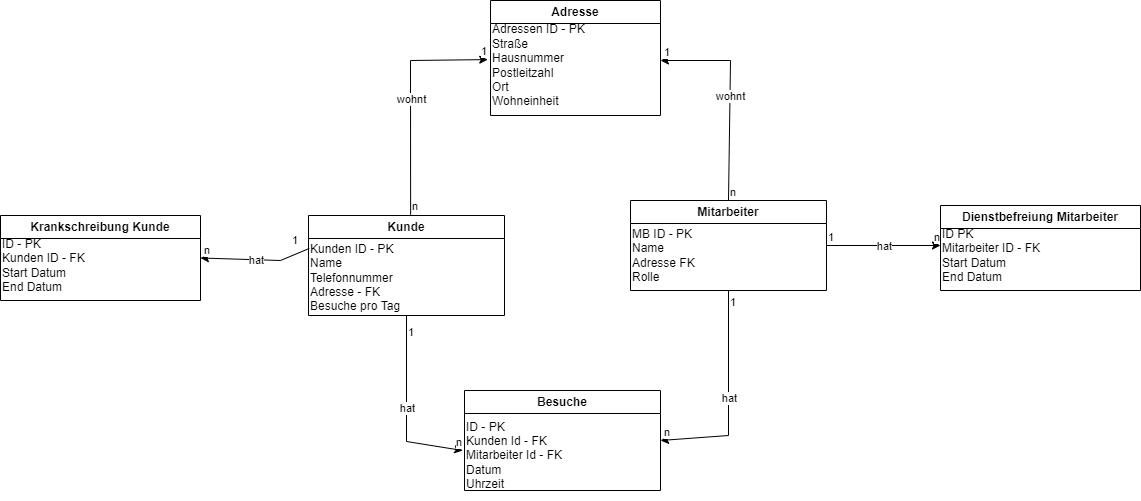

The diagram above was exported from draw.io. Its source (the exported page's mxGraphModel, read from the mxfile embedded in the PNG):
<mxGraphModel dx="1929" dy="857" grid="1" gridSize="10" guides="1" tooltips="1" connect="1" arrows="1" fold="1" page="1" pageScale="1" pageWidth="827" pageHeight="1169" math="0" shadow="0">
  <root>
    <mxCell id="0" />
    <mxCell id="1" parent="0" />
    <mxCell id="K3Xupo0fyRdiqklqDOSj-4" value="Kunde" style="swimlane;whiteSpace=wrap;html=1;" parent="1" vertex="1">
      <mxGeometry x="218" y="475" width="196" height="100" as="geometry" />
    </mxCell>
    <mxCell id="K3Xupo0fyRdiqklqDOSj-5" value="&lt;br&gt;Kunden ID - PK&lt;br&gt;Name&lt;br&gt;&lt;div&gt;&lt;span&gt;Telefonnummer&lt;/span&gt;&lt;/div&gt;&lt;div&gt;Adresse - FK&lt;br&gt;Besuche pro Tag&amp;nbsp;&lt;/div&gt;" style="text;html=1;align=left;verticalAlign=middle;resizable=0;points=[];autosize=1;strokeColor=none;fillColor=none;" parent="K3Xupo0fyRdiqklqDOSj-4" vertex="1">
      <mxGeometry y="10" width="110" height="90" as="geometry" />
    </mxCell>
    <mxCell id="K3Xupo0fyRdiqklqDOSj-6" value="Mitarbeiter" style="swimlane;whiteSpace=wrap;html=1;" parent="1" vertex="1">
      <mxGeometry x="540" y="460" width="196" height="90" as="geometry" />
    </mxCell>
    <mxCell id="K3Xupo0fyRdiqklqDOSj-7" value="MB ID - PK&lt;br&gt;Name&lt;br&gt;Adresse FK&lt;br&gt;Rolle&amp;nbsp;" style="text;html=1;align=left;verticalAlign=middle;resizable=0;points=[];autosize=1;strokeColor=none;fillColor=none;" parent="K3Xupo0fyRdiqklqDOSj-6" vertex="1">
      <mxGeometry y="20" width="90" height="70" as="geometry" />
    </mxCell>
    <mxCell id="K3Xupo0fyRdiqklqDOSj-8" value="Besuche" style="swimlane;whiteSpace=wrap;html=1;" parent="1" vertex="1">
      <mxGeometry x="374" y="650" width="196" height="100" as="geometry" />
    </mxCell>
    <mxCell id="K3Xupo0fyRdiqklqDOSj-9" value="ID - PK&lt;br&gt;Kunden Id - FK&lt;br&gt;Mitarbeiter Id - FK&lt;br&gt;Datum&lt;br&gt;Uhrzeit" style="text;html=1;align=left;verticalAlign=middle;resizable=0;points=[];autosize=1;strokeColor=none;fillColor=none;" parent="K3Xupo0fyRdiqklqDOSj-8" vertex="1">
      <mxGeometry y="20" width="120" height="90" as="geometry" />
    </mxCell>
    <mxCell id="K3Xupo0fyRdiqklqDOSj-10" value="Adresse" style="swimlane;whiteSpace=wrap;html=1;" parent="1" vertex="1">
      <mxGeometry x="400" y="260" width="170" height="115" as="geometry" />
    </mxCell>
    <mxCell id="K3Xupo0fyRdiqklqDOSj-11" value="Adressen ID - PK&lt;br&gt;Straße&lt;br&gt;Hausnummer&lt;br&gt;Postleitzahl&lt;br&gt;Ort&lt;br&gt;Wohneinheit" style="text;html=1;align=left;verticalAlign=middle;resizable=0;points=[];autosize=1;strokeColor=none;fillColor=none;" parent="K3Xupo0fyRdiqklqDOSj-10" vertex="1">
      <mxGeometry y="15" width="120" height="100" as="geometry" />
    </mxCell>
    <mxCell id="K3Xupo0fyRdiqklqDOSj-19" value="" style="endArrow=classic;html=1;rounded=0;exitX=0.521;exitY=-0.008;exitDx=0;exitDy=0;entryX=-0.023;entryY=0.441;entryDx=0;entryDy=0;entryPerimeter=0;exitPerimeter=0;" parent="1" source="K3Xupo0fyRdiqklqDOSj-4" target="K3Xupo0fyRdiqklqDOSj-11" edge="1">
      <mxGeometry relative="1" as="geometry">
        <mxPoint x="350" y="440" as="sourcePoint" />
        <mxPoint x="320" y="320" as="targetPoint" />
        <Array as="points">
          <mxPoint x="320" y="320" />
        </Array>
      </mxGeometry>
    </mxCell>
    <mxCell id="K3Xupo0fyRdiqklqDOSj-20" value="wohnt" style="edgeLabel;resizable=0;html=1;align=center;verticalAlign=middle;" parent="K3Xupo0fyRdiqklqDOSj-19" connectable="0" vertex="1">
      <mxGeometry relative="1" as="geometry" />
    </mxCell>
    <mxCell id="K3Xupo0fyRdiqklqDOSj-21" value="n" style="edgeLabel;resizable=0;html=1;align=left;verticalAlign=bottom;" parent="K3Xupo0fyRdiqklqDOSj-19" connectable="0" vertex="1">
      <mxGeometry x="-1" relative="1" as="geometry" />
    </mxCell>
    <mxCell id="K3Xupo0fyRdiqklqDOSj-22" value="1" style="edgeLabel;resizable=0;html=1;align=right;verticalAlign=bottom;" parent="K3Xupo0fyRdiqklqDOSj-19" connectable="0" vertex="1">
      <mxGeometry x="1" relative="1" as="geometry" />
    </mxCell>
    <mxCell id="K3Xupo0fyRdiqklqDOSj-23" value="" style="endArrow=classic;html=1;rounded=0;exitX=0.5;exitY=0;exitDx=0;exitDy=0;" parent="1" source="K3Xupo0fyRdiqklqDOSj-6" edge="1">
      <mxGeometry relative="1" as="geometry">
        <mxPoint x="330" y="484" as="sourcePoint" />
        <mxPoint x="570" y="320" as="targetPoint" />
        <Array as="points">
          <mxPoint x="640" y="320" />
        </Array>
      </mxGeometry>
    </mxCell>
    <mxCell id="K3Xupo0fyRdiqklqDOSj-24" value="wohnt" style="edgeLabel;resizable=0;html=1;align=center;verticalAlign=middle;" parent="K3Xupo0fyRdiqklqDOSj-23" connectable="0" vertex="1">
      <mxGeometry relative="1" as="geometry" />
    </mxCell>
    <mxCell id="K3Xupo0fyRdiqklqDOSj-25" value="n" style="edgeLabel;resizable=0;html=1;align=left;verticalAlign=bottom;" parent="K3Xupo0fyRdiqklqDOSj-23" connectable="0" vertex="1">
      <mxGeometry x="-1" relative="1" as="geometry" />
    </mxCell>
    <mxCell id="K3Xupo0fyRdiqklqDOSj-26" value="1" style="edgeLabel;resizable=0;html=1;align=right;verticalAlign=bottom;" parent="K3Xupo0fyRdiqklqDOSj-23" connectable="0" vertex="1">
      <mxGeometry x="1" relative="1" as="geometry">
        <mxPoint x="10" as="offset" />
      </mxGeometry>
    </mxCell>
    <mxCell id="K3Xupo0fyRdiqklqDOSj-27" value="Dienstbefreiung Mitarbeiter" style="swimlane;whiteSpace=wrap;html=1;" parent="1" vertex="1">
      <mxGeometry x="850" y="465" width="200" height="85" as="geometry" />
    </mxCell>
    <mxCell id="K3Xupo0fyRdiqklqDOSj-28" value="ID PK&lt;br&gt;Mitarbeiter ID - FK&lt;br&gt;Start Datum&lt;br&gt;End Datum" style="text;html=1;strokeColor=none;fillColor=none;align=left;verticalAlign=middle;whiteSpace=wrap;rounded=0;" parent="K3Xupo0fyRdiqklqDOSj-27" vertex="1">
      <mxGeometry y="30" width="110" height="40" as="geometry" />
    </mxCell>
    <mxCell id="K3Xupo0fyRdiqklqDOSj-29" value="Krankschreibung Kunde" style="swimlane;whiteSpace=wrap;html=1;" parent="1" vertex="1">
      <mxGeometry x="-90" y="475" width="200" height="85" as="geometry" />
    </mxCell>
    <mxCell id="K3Xupo0fyRdiqklqDOSj-30" value="ID - PK&lt;br&gt;Kunden ID - FK&lt;br&gt;Start Datum&lt;br&gt;End Datum" style="text;html=1;strokeColor=none;fillColor=none;align=left;verticalAlign=middle;whiteSpace=wrap;rounded=0;" parent="K3Xupo0fyRdiqklqDOSj-29" vertex="1">
      <mxGeometry y="30" width="110" height="40" as="geometry" />
    </mxCell>
    <mxCell id="K3Xupo0fyRdiqklqDOSj-31" value="" style="endArrow=classic;html=1;rounded=0;exitX=0.007;exitY=0.255;exitDx=0;exitDy=0;exitPerimeter=0;entryX=1;entryY=0.5;entryDx=0;entryDy=0;" parent="1" source="K3Xupo0fyRdiqklqDOSj-5" target="K3Xupo0fyRdiqklqDOSj-29" edge="1">
      <mxGeometry relative="1" as="geometry">
        <mxPoint x="330" y="484" as="sourcePoint" />
        <mxPoint x="140" y="520" as="targetPoint" />
        <Array as="points">
          <mxPoint x="190" y="520" />
        </Array>
      </mxGeometry>
    </mxCell>
    <mxCell id="K3Xupo0fyRdiqklqDOSj-32" value="hat" style="edgeLabel;resizable=0;html=1;align=center;verticalAlign=middle;" parent="K3Xupo0fyRdiqklqDOSj-31" connectable="0" vertex="1">
      <mxGeometry relative="1" as="geometry" />
    </mxCell>
    <mxCell id="K3Xupo0fyRdiqklqDOSj-33" value="1" style="edgeLabel;resizable=0;html=1;align=left;verticalAlign=bottom;" parent="K3Xupo0fyRdiqklqDOSj-31" connectable="0" vertex="1">
      <mxGeometry x="-1" relative="1" as="geometry">
        <mxPoint x="-19" as="offset" />
      </mxGeometry>
    </mxCell>
    <mxCell id="K3Xupo0fyRdiqklqDOSj-34" value="n" style="edgeLabel;resizable=0;html=1;align=right;verticalAlign=bottom;" parent="K3Xupo0fyRdiqklqDOSj-31" connectable="0" vertex="1">
      <mxGeometry x="1" relative="1" as="geometry">
        <mxPoint x="10" as="offset" />
      </mxGeometry>
    </mxCell>
    <mxCell id="K3Xupo0fyRdiqklqDOSj-35" value="" style="endArrow=classic;html=1;rounded=0;exitX=1;exitY=0.5;exitDx=0;exitDy=0;entryX=0;entryY=0.25;entryDx=0;entryDy=0;" parent="1" source="K3Xupo0fyRdiqklqDOSj-6" target="K3Xupo0fyRdiqklqDOSj-28" edge="1">
      <mxGeometry relative="1" as="geometry">
        <mxPoint x="340" y="494" as="sourcePoint" />
        <mxPoint x="418" y="340" as="targetPoint" />
        <Array as="points" />
      </mxGeometry>
    </mxCell>
    <mxCell id="K3Xupo0fyRdiqklqDOSj-36" value="hat" style="edgeLabel;resizable=0;html=1;align=center;verticalAlign=middle;" parent="K3Xupo0fyRdiqklqDOSj-35" connectable="0" vertex="1">
      <mxGeometry relative="1" as="geometry" />
    </mxCell>
    <mxCell id="K3Xupo0fyRdiqklqDOSj-37" value="1" style="edgeLabel;resizable=0;html=1;align=left;verticalAlign=bottom;" parent="K3Xupo0fyRdiqklqDOSj-35" connectable="0" vertex="1">
      <mxGeometry x="-1" relative="1" as="geometry" />
    </mxCell>
    <mxCell id="K3Xupo0fyRdiqklqDOSj-38" value="n" style="edgeLabel;resizable=0;html=1;align=right;verticalAlign=bottom;" parent="K3Xupo0fyRdiqklqDOSj-35" connectable="0" vertex="1">
      <mxGeometry x="1" relative="1" as="geometry" />
    </mxCell>
    <mxCell id="K3Xupo0fyRdiqklqDOSj-39" value="" style="endArrow=classic;html=1;rounded=0;exitX=0.5;exitY=1;exitDx=0;exitDy=0;entryX=1;entryY=0.5;entryDx=0;entryDy=0;" parent="1" source="K3Xupo0fyRdiqklqDOSj-6" target="K3Xupo0fyRdiqklqDOSj-8" edge="1">
      <mxGeometry relative="1" as="geometry">
        <mxPoint x="648" y="485" as="sourcePoint" />
        <mxPoint x="580" y="330" as="targetPoint" />
        <Array as="points">
          <mxPoint x="638" y="695" />
        </Array>
      </mxGeometry>
    </mxCell>
    <mxCell id="K3Xupo0fyRdiqklqDOSj-40" value="hat" style="edgeLabel;resizable=0;html=1;align=center;verticalAlign=middle;" parent="K3Xupo0fyRdiqklqDOSj-39" connectable="0" vertex="1">
      <mxGeometry relative="1" as="geometry" />
    </mxCell>
    <mxCell id="K3Xupo0fyRdiqklqDOSj-41" value="1" style="edgeLabel;resizable=0;html=1;align=left;verticalAlign=bottom;" parent="K3Xupo0fyRdiqklqDOSj-39" connectable="0" vertex="1">
      <mxGeometry x="-1" relative="1" as="geometry">
        <mxPoint y="20" as="offset" />
      </mxGeometry>
    </mxCell>
    <mxCell id="K3Xupo0fyRdiqklqDOSj-42" value="n" style="edgeLabel;resizable=0;html=1;align=right;verticalAlign=bottom;" parent="K3Xupo0fyRdiqklqDOSj-39" connectable="0" vertex="1">
      <mxGeometry x="1" relative="1" as="geometry">
        <mxPoint x="10" as="offset" />
      </mxGeometry>
    </mxCell>
    <mxCell id="K3Xupo0fyRdiqklqDOSj-43" value="" style="endArrow=classic;html=1;rounded=0;exitX=0.5;exitY=1;exitDx=0;exitDy=0;entryX=-0.014;entryY=0.445;entryDx=0;entryDy=0;entryPerimeter=0;" parent="1" source="K3Xupo0fyRdiqklqDOSj-4" target="K3Xupo0fyRdiqklqDOSj-9" edge="1">
      <mxGeometry relative="1" as="geometry">
        <mxPoint x="658" y="495" as="sourcePoint" />
        <mxPoint x="590" y="340" as="targetPoint" />
        <Array as="points">
          <mxPoint x="316" y="701" />
        </Array>
      </mxGeometry>
    </mxCell>
    <mxCell id="K3Xupo0fyRdiqklqDOSj-44" value="hat" style="edgeLabel;resizable=0;html=1;align=center;verticalAlign=middle;" parent="K3Xupo0fyRdiqklqDOSj-43" connectable="0" vertex="1">
      <mxGeometry relative="1" as="geometry" />
    </mxCell>
    <mxCell id="K3Xupo0fyRdiqklqDOSj-45" value="1" style="edgeLabel;resizable=0;html=1;align=left;verticalAlign=bottom;" parent="K3Xupo0fyRdiqklqDOSj-43" connectable="0" vertex="1">
      <mxGeometry x="-1" relative="1" as="geometry">
        <mxPoint y="25" as="offset" />
      </mxGeometry>
    </mxCell>
    <mxCell id="K3Xupo0fyRdiqklqDOSj-46" value="n" style="edgeLabel;resizable=0;html=1;align=right;verticalAlign=bottom;" parent="K3Xupo0fyRdiqklqDOSj-43" connectable="0" vertex="1">
      <mxGeometry x="1" relative="1" as="geometry" />
    </mxCell>
  </root>
</mxGraphModel>